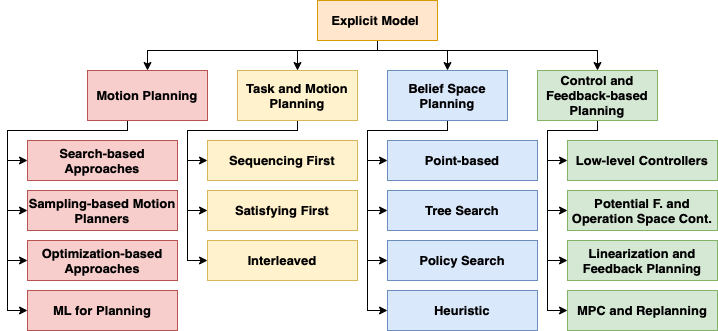

The diagram above was exported from draw.io. Its source (the exported page's mxGraphModel, read from the mxfile embedded in the PNG):
<mxGraphModel dx="2021" dy="652" grid="1" gridSize="10" guides="1" tooltips="1" connect="1" arrows="1" fold="1" page="1" pageScale="1" pageWidth="827" pageHeight="1169" math="0" shadow="0">
  <root>
    <mxCell id="0" />
    <mxCell id="1" parent="0" />
    <mxCell id="KHdMxhWT_WYZG01Us1oJ-119" style="edgeStyle=orthogonalEdgeStyle;rounded=0;orthogonalLoop=1;jettySize=auto;html=1;fontSize=13;fontStyle=1" parent="1" source="KHdMxhWT_WYZG01Us1oJ-2" target="KHdMxhWT_WYZG01Us1oJ-8" edge="1">
      <mxGeometry relative="1" as="geometry">
        <Array as="points">
          <mxPoint x="370" y="310" />
          <mxPoint x="140" y="310" />
        </Array>
      </mxGeometry>
    </mxCell>
    <mxCell id="g47J8UasduoqZWPjg90m-26" style="edgeStyle=orthogonalEdgeStyle;rounded=0;orthogonalLoop=1;jettySize=auto;html=1;entryX=0.5;entryY=0;entryDx=0;entryDy=0;fontSize=13;" parent="1" source="KHdMxhWT_WYZG01Us1oJ-2" target="KHdMxhWT_WYZG01Us1oJ-57" edge="1">
      <mxGeometry relative="1" as="geometry">
        <Array as="points">
          <mxPoint x="370" y="310" />
          <mxPoint x="290" y="310" />
        </Array>
      </mxGeometry>
    </mxCell>
    <mxCell id="g47J8UasduoqZWPjg90m-27" style="edgeStyle=orthogonalEdgeStyle;rounded=0;orthogonalLoop=1;jettySize=auto;html=1;entryX=0.5;entryY=0;entryDx=0;entryDy=0;fontSize=13;" parent="1" source="KHdMxhWT_WYZG01Us1oJ-2" target="KHdMxhWT_WYZG01Us1oJ-121" edge="1">
      <mxGeometry relative="1" as="geometry">
        <Array as="points">
          <mxPoint x="370" y="310" />
          <mxPoint x="440" y="310" />
        </Array>
      </mxGeometry>
    </mxCell>
    <mxCell id="g47J8UasduoqZWPjg90m-28" style="edgeStyle=orthogonalEdgeStyle;rounded=0;orthogonalLoop=1;jettySize=auto;html=1;fontSize=13;" parent="1" source="KHdMxhWT_WYZG01Us1oJ-2" target="KHdMxhWT_WYZG01Us1oJ-116" edge="1">
      <mxGeometry relative="1" as="geometry">
        <Array as="points">
          <mxPoint x="370" y="310" />
          <mxPoint x="590" y="310" />
        </Array>
      </mxGeometry>
    </mxCell>
    <mxCell id="KHdMxhWT_WYZG01Us1oJ-2" value="Explicit Model&amp;nbsp;" style="rounded=0;whiteSpace=wrap;html=1;fontSize=13;fontStyle=1;fillColor=#ffe6cc;strokeColor=#d79b00;" parent="1" vertex="1">
      <mxGeometry x="310" y="260" width="120" height="40" as="geometry" />
    </mxCell>
    <mxCell id="g47J8UasduoqZWPjg90m-36" style="edgeStyle=orthogonalEdgeStyle;rounded=0;orthogonalLoop=1;jettySize=auto;html=1;entryX=0;entryY=0.5;entryDx=0;entryDy=0;" parent="1" target="g47J8UasduoqZWPjg90m-9" edge="1">
      <mxGeometry relative="1" as="geometry">
        <mxPoint x="120" y="380" as="sourcePoint" />
        <Array as="points">
          <mxPoint x="120" y="390" />
          <mxPoint y="390" />
          <mxPoint y="420" />
        </Array>
      </mxGeometry>
    </mxCell>
    <mxCell id="g47J8UasduoqZWPjg90m-37" style="edgeStyle=orthogonalEdgeStyle;rounded=0;orthogonalLoop=1;jettySize=auto;html=1;entryX=0;entryY=0.5;entryDx=0;entryDy=0;" parent="1" target="g47J8UasduoqZWPjg90m-8" edge="1">
      <mxGeometry relative="1" as="geometry">
        <mxPoint x="120" y="380" as="sourcePoint" />
        <Array as="points">
          <mxPoint x="120" y="390" />
          <mxPoint y="390" />
          <mxPoint y="470" />
        </Array>
      </mxGeometry>
    </mxCell>
    <mxCell id="g47J8UasduoqZWPjg90m-38" style="edgeStyle=orthogonalEdgeStyle;rounded=0;orthogonalLoop=1;jettySize=auto;html=1;entryX=0;entryY=0.5;entryDx=0;entryDy=0;" parent="1" target="g47J8UasduoqZWPjg90m-7" edge="1">
      <mxGeometry relative="1" as="geometry">
        <mxPoint x="120" y="380" as="sourcePoint" />
        <Array as="points">
          <mxPoint x="120" y="390" />
          <mxPoint y="390" />
          <mxPoint y="520" />
        </Array>
      </mxGeometry>
    </mxCell>
    <mxCell id="g47J8UasduoqZWPjg90m-39" style="edgeStyle=orthogonalEdgeStyle;rounded=0;orthogonalLoop=1;jettySize=auto;html=1;entryX=0;entryY=0.5;entryDx=0;entryDy=0;" parent="1" target="g47J8UasduoqZWPjg90m-29" edge="1">
      <mxGeometry relative="1" as="geometry">
        <mxPoint x="120" y="380" as="sourcePoint" />
        <Array as="points">
          <mxPoint x="120" y="390" />
          <mxPoint y="390" />
          <mxPoint y="570" />
        </Array>
      </mxGeometry>
    </mxCell>
    <mxCell id="KHdMxhWT_WYZG01Us1oJ-8" value="Motion Planning" style="rounded=0;whiteSpace=wrap;html=1;fontSize=13;fontStyle=1;labelBackgroundColor=none;fillColor=#f8cecc;strokeColor=#b85450;fillStyle=auto;" parent="1" vertex="1">
      <mxGeometry x="80" y="330" width="120" height="50" as="geometry" />
    </mxCell>
    <mxCell id="KHdMxhWT_WYZG01Us1oJ-179" style="edgeStyle=orthogonalEdgeStyle;rounded=0;orthogonalLoop=1;jettySize=auto;html=1;entryX=0;entryY=0.5;entryDx=0;entryDy=0;fontSize=13;" parent="1" target="KHdMxhWT_WYZG01Us1oJ-163" edge="1">
      <mxGeometry relative="1" as="geometry">
        <mxPoint x="300" y="380" as="sourcePoint" />
        <Array as="points">
          <mxPoint x="290" y="380" />
          <mxPoint x="290" y="390" />
          <mxPoint x="180" y="390" />
          <mxPoint x="180" y="420" />
        </Array>
      </mxGeometry>
    </mxCell>
    <mxCell id="KHdMxhWT_WYZG01Us1oJ-180" style="edgeStyle=orthogonalEdgeStyle;rounded=0;orthogonalLoop=1;jettySize=auto;html=1;entryX=0;entryY=0.5;entryDx=0;entryDy=0;fontSize=13;" parent="1" target="KHdMxhWT_WYZG01Us1oJ-178" edge="1">
      <mxGeometry relative="1" as="geometry">
        <Array as="points">
          <mxPoint x="290" y="380" />
          <mxPoint x="290" y="390" />
          <mxPoint x="180" y="390" />
          <mxPoint x="180" y="470" />
        </Array>
        <mxPoint x="300" y="380" as="sourcePoint" />
      </mxGeometry>
    </mxCell>
    <mxCell id="KHdMxhWT_WYZG01Us1oJ-181" style="edgeStyle=orthogonalEdgeStyle;rounded=0;orthogonalLoop=1;jettySize=auto;html=1;entryX=0;entryY=0.5;entryDx=0;entryDy=0;exitX=0.5;exitY=1;exitDx=0;exitDy=0;fontSize=13;" parent="1" source="KHdMxhWT_WYZG01Us1oJ-57" target="KHdMxhWT_WYZG01Us1oJ-177" edge="1">
      <mxGeometry relative="1" as="geometry">
        <Array as="points">
          <mxPoint x="290" y="390" />
          <mxPoint x="180" y="390" />
          <mxPoint x="180" y="520" />
        </Array>
        <mxPoint x="300" y="380" as="sourcePoint" />
      </mxGeometry>
    </mxCell>
    <mxCell id="KHdMxhWT_WYZG01Us1oJ-57" value="Task and Motion Planning" style="rounded=0;whiteSpace=wrap;html=1;fontSize=13;fontStyle=1;fillColor=#fff2cc;strokeColor=#d6b656;" parent="1" vertex="1">
      <mxGeometry x="230" y="330" width="120" height="50" as="geometry" />
    </mxCell>
    <mxCell id="g47J8UasduoqZWPjg90m-32" style="edgeStyle=orthogonalEdgeStyle;rounded=0;orthogonalLoop=1;jettySize=auto;html=1;entryX=0;entryY=0.5;entryDx=0;entryDy=0;" parent="1" source="KHdMxhWT_WYZG01Us1oJ-116" target="KHdMxhWT_WYZG01Us1oJ-131" edge="1">
      <mxGeometry relative="1" as="geometry">
        <Array as="points">
          <mxPoint x="590" y="390" />
          <mxPoint x="540" y="390" />
          <mxPoint x="540" y="420" />
        </Array>
      </mxGeometry>
    </mxCell>
    <mxCell id="g47J8UasduoqZWPjg90m-33" style="edgeStyle=orthogonalEdgeStyle;rounded=0;orthogonalLoop=1;jettySize=auto;html=1;entryX=0;entryY=0.5;entryDx=0;entryDy=0;" parent="1" source="KHdMxhWT_WYZG01Us1oJ-116" target="KHdMxhWT_WYZG01Us1oJ-141" edge="1">
      <mxGeometry relative="1" as="geometry">
        <Array as="points">
          <mxPoint x="590" y="390" />
          <mxPoint x="540" y="390" />
          <mxPoint x="540" y="470" />
        </Array>
      </mxGeometry>
    </mxCell>
    <mxCell id="g47J8UasduoqZWPjg90m-34" style="edgeStyle=orthogonalEdgeStyle;rounded=0;orthogonalLoop=1;jettySize=auto;html=1;entryX=0;entryY=0.5;entryDx=0;entryDy=0;" parent="1" source="KHdMxhWT_WYZG01Us1oJ-116" target="KHdMxhWT_WYZG01Us1oJ-142" edge="1">
      <mxGeometry relative="1" as="geometry">
        <Array as="points">
          <mxPoint x="590" y="390" />
          <mxPoint x="540" y="390" />
          <mxPoint x="540" y="520" />
        </Array>
      </mxGeometry>
    </mxCell>
    <mxCell id="g47J8UasduoqZWPjg90m-35" style="edgeStyle=orthogonalEdgeStyle;rounded=0;orthogonalLoop=1;jettySize=auto;html=1;entryX=0;entryY=0.5;entryDx=0;entryDy=0;" parent="1" source="KHdMxhWT_WYZG01Us1oJ-116" target="KHdMxhWT_WYZG01Us1oJ-140" edge="1">
      <mxGeometry relative="1" as="geometry">
        <Array as="points">
          <mxPoint x="590" y="390" />
          <mxPoint x="540" y="390" />
          <mxPoint x="540" y="570" />
        </Array>
      </mxGeometry>
    </mxCell>
    <mxCell id="KHdMxhWT_WYZG01Us1oJ-116" value="Control and Feedback-based Planning" style="rounded=0;whiteSpace=wrap;html=1;fontSize=13;fontStyle=1;fillColor=#d5e8d4;strokeColor=#82b366;" parent="1" vertex="1">
      <mxGeometry x="530" y="330" width="120" height="50" as="geometry" />
    </mxCell>
    <mxCell id="KHdMxhWT_WYZG01Us1oJ-174" style="edgeStyle=orthogonalEdgeStyle;rounded=0;orthogonalLoop=1;jettySize=auto;html=1;entryX=0;entryY=0.5;entryDx=0;entryDy=0;fontSize=13;exitX=0.5;exitY=1;exitDx=0;exitDy=0;" parent="1" source="KHdMxhWT_WYZG01Us1oJ-121" target="g47J8UasduoqZWPjg90m-5" edge="1">
      <mxGeometry relative="1" as="geometry">
        <Array as="points">
          <mxPoint x="440" y="390" />
          <mxPoint x="360" y="390" />
          <mxPoint x="360" y="470" />
        </Array>
        <mxPoint x="450" y="380" as="sourcePoint" />
        <mxPoint x="430" y="507.5" as="targetPoint" />
      </mxGeometry>
    </mxCell>
    <mxCell id="KHdMxhWT_WYZG01Us1oJ-175" style="edgeStyle=orthogonalEdgeStyle;rounded=0;orthogonalLoop=1;jettySize=auto;html=1;entryX=0;entryY=0.5;entryDx=0;entryDy=0;fontSize=13;exitX=0.5;exitY=1;exitDx=0;exitDy=0;" parent="1" source="KHdMxhWT_WYZG01Us1oJ-121" target="g47J8UasduoqZWPjg90m-4" edge="1">
      <mxGeometry relative="1" as="geometry">
        <Array as="points">
          <mxPoint x="440" y="390" />
          <mxPoint x="360" y="390" />
          <mxPoint x="360" y="520" />
        </Array>
        <mxPoint x="450" y="380" as="sourcePoint" />
        <mxPoint x="430" y="597.5" as="targetPoint" />
      </mxGeometry>
    </mxCell>
    <mxCell id="g47J8UasduoqZWPjg90m-30" style="edgeStyle=orthogonalEdgeStyle;rounded=0;orthogonalLoop=1;jettySize=auto;html=1;entryX=0;entryY=0.5;entryDx=0;entryDy=0;fontSize=13;" parent="1" source="KHdMxhWT_WYZG01Us1oJ-121" target="g47J8UasduoqZWPjg90m-6" edge="1">
      <mxGeometry relative="1" as="geometry">
        <Array as="points">
          <mxPoint x="440" y="390" />
          <mxPoint x="360" y="390" />
          <mxPoint x="360" y="420" />
        </Array>
      </mxGeometry>
    </mxCell>
    <mxCell id="g47J8UasduoqZWPjg90m-42" style="edgeStyle=orthogonalEdgeStyle;rounded=0;orthogonalLoop=1;jettySize=auto;html=1;entryX=0;entryY=0.5;entryDx=0;entryDy=0;" parent="1" source="KHdMxhWT_WYZG01Us1oJ-121" target="g47J8UasduoqZWPjg90m-1" edge="1">
      <mxGeometry relative="1" as="geometry">
        <Array as="points">
          <mxPoint x="440" y="390" />
          <mxPoint x="360" y="390" />
          <mxPoint x="360" y="570" />
        </Array>
      </mxGeometry>
    </mxCell>
    <mxCell id="KHdMxhWT_WYZG01Us1oJ-121" value="&lt;span style=&quot;font-size: 13px; font-weight: 700;&quot;&gt;Belief Space Planning&lt;/span&gt;" style="rounded=0;whiteSpace=wrap;html=1;fillColor=#dae8fc;strokeColor=#6c8ebf;fontSize=13;" parent="1" vertex="1">
      <mxGeometry x="380" y="330" width="120" height="50" as="geometry" />
    </mxCell>
    <mxCell id="KHdMxhWT_WYZG01Us1oJ-131" value="Low-level Controllers" style="rounded=0;whiteSpace=wrap;html=1;fontSize=13;fontStyle=1;fillColor=#d5e8d4;strokeColor=#82b366;" parent="1" vertex="1">
      <mxGeometry x="560" y="400" width="150" height="40" as="geometry" />
    </mxCell>
    <mxCell id="KHdMxhWT_WYZG01Us1oJ-140" value="MPC and Replanning" style="rounded=0;whiteSpace=wrap;html=1;fontSize=13;fontStyle=1;fillColor=#d5e8d4;strokeColor=#82b366;" parent="1" vertex="1">
      <mxGeometry x="560" y="550" width="150" height="40" as="geometry" />
    </mxCell>
    <mxCell id="KHdMxhWT_WYZG01Us1oJ-141" value="Potential F. and Operation Space Cont." style="rounded=0;whiteSpace=wrap;html=1;fontSize=13;fontStyle=1;fillColor=#d5e8d4;strokeColor=#82b366;" parent="1" vertex="1">
      <mxGeometry x="560" y="450" width="150" height="40" as="geometry" />
    </mxCell>
    <mxCell id="KHdMxhWT_WYZG01Us1oJ-142" value="Linearization and Feedback Planning" style="rounded=0;whiteSpace=wrap;html=1;fontSize=13;fontStyle=1;fillColor=#d5e8d4;strokeColor=#82b366;" parent="1" vertex="1">
      <mxGeometry x="560" y="500" width="150" height="40" as="geometry" />
    </mxCell>
    <mxCell id="KHdMxhWT_WYZG01Us1oJ-163" value="Sequencing First" style="rounded=0;whiteSpace=wrap;html=1;fontSize=13;fontStyle=1;fillColor=#fff2cc;strokeColor=#d6b656;" parent="1" vertex="1">
      <mxGeometry x="200" y="400" width="150" height="40" as="geometry" />
    </mxCell>
    <mxCell id="KHdMxhWT_WYZG01Us1oJ-177" value="Interleaved" style="rounded=0;whiteSpace=wrap;html=1;fontSize=13;fontStyle=1;fillColor=#fff2cc;strokeColor=#d6b656;" parent="1" vertex="1">
      <mxGeometry x="200" y="500" width="150" height="40" as="geometry" />
    </mxCell>
    <mxCell id="KHdMxhWT_WYZG01Us1oJ-178" value="Satisfying First" style="rounded=0;whiteSpace=wrap;html=1;fontSize=13;fontStyle=1;fillColor=#fff2cc;strokeColor=#d6b656;" parent="1" vertex="1">
      <mxGeometry x="200" y="450" width="150" height="40" as="geometry" />
    </mxCell>
    <mxCell id="g47J8UasduoqZWPjg90m-1" value="Heuristic" style="rounded=0;whiteSpace=wrap;html=1;fontSize=13;fontStyle=1;fillColor=#dae8fc;strokeColor=#6c8ebf;" parent="1" vertex="1">
      <mxGeometry x="380" y="550" width="150" height="40" as="geometry" />
    </mxCell>
    <mxCell id="g47J8UasduoqZWPjg90m-4" value="Policy Search" style="rounded=0;whiteSpace=wrap;html=1;fontSize=13;fontStyle=1;fillColor=#dae8fc;strokeColor=#6c8ebf;" parent="1" vertex="1">
      <mxGeometry x="380" y="500" width="150" height="40" as="geometry" />
    </mxCell>
    <mxCell id="g47J8UasduoqZWPjg90m-5" value="Tree Search" style="rounded=0;whiteSpace=wrap;html=1;fontSize=13;fontStyle=1;fillColor=#dae8fc;strokeColor=#6c8ebf;" parent="1" vertex="1">
      <mxGeometry x="380" y="450" width="150" height="40" as="geometry" />
    </mxCell>
    <mxCell id="g47J8UasduoqZWPjg90m-6" value="Point-based" style="rounded=0;whiteSpace=wrap;html=1;fontSize=13;fontStyle=1;fillColor=#dae8fc;strokeColor=#6c8ebf;" parent="1" vertex="1">
      <mxGeometry x="380" y="400" width="150" height="40" as="geometry" />
    </mxCell>
    <mxCell id="g47J8UasduoqZWPjg90m-7" value="Optimization-based Approaches" style="rounded=0;whiteSpace=wrap;html=1;fontSize=13;fontStyle=1;fillColor=#f8cecc;strokeColor=#b85450;" parent="1" vertex="1">
      <mxGeometry x="20" y="500" width="150" height="40" as="geometry" />
    </mxCell>
    <mxCell id="g47J8UasduoqZWPjg90m-8" value="Sampling-based Motion Planners" style="rounded=0;whiteSpace=wrap;html=1;fontSize=13;fontStyle=1;fillColor=#f8cecc;strokeColor=#b85450;" parent="1" vertex="1">
      <mxGeometry x="20" y="450" width="150" height="40" as="geometry" />
    </mxCell>
    <mxCell id="g47J8UasduoqZWPjg90m-9" value="Search-based&lt;div style=&quot;font-size: 13px;&quot;&gt;Approaches&lt;/div&gt;" style="rounded=0;whiteSpace=wrap;html=1;fontSize=13;fontStyle=1;fillColor=#f8cecc;strokeColor=#b85450;" parent="1" vertex="1">
      <mxGeometry x="20" y="400" width="150" height="40" as="geometry" />
    </mxCell>
    <mxCell id="g47J8UasduoqZWPjg90m-29" value="ML for Planning" style="rounded=0;whiteSpace=wrap;html=1;fontSize=13;fontStyle=1;fillColor=#f8cecc;strokeColor=#b85450;" parent="1" vertex="1">
      <mxGeometry x="20" y="550" width="150" height="40" as="geometry" />
    </mxCell>
  </root>
</mxGraphModel>